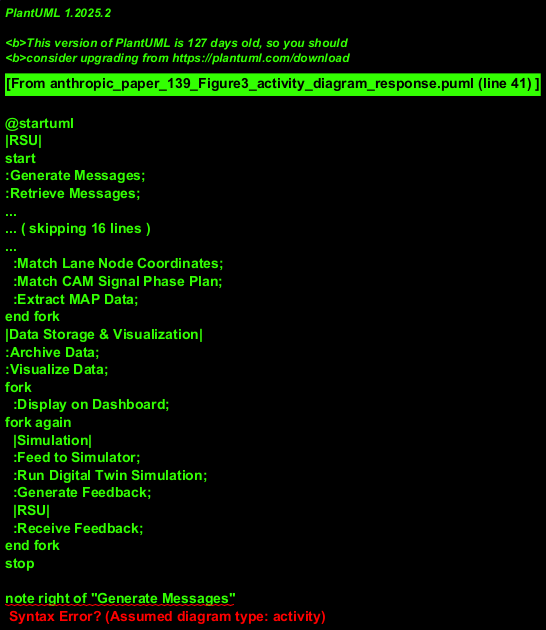

The diagram above was rendered by PlantUML. Its source (embedded in the PNG):
@startuml
|RSU|
start
:Generate Messages;
:Retrieve Messages;
|Processing Pipeline|
:Decode Messages;
fork
  |BSM Processing|
  :Extract BSM Messages;
  :Apply Timestamp for Vehicle States;
  :Extract BSM Data;
fork again
  |SPAT Processing|
  :Extract SPAT Messages;
  :Apply Timestamp for Movement Map;
  :Match Signal Group Timing;
  :Extract SPAT Data;
fork again
  |MAP Processing|
  :Extract MAP Messages;
  :Match Lane Node Coordinates;
  :Match CAM Signal Phase Plan;
  :Extract MAP Data;
end fork
|Data Storage & Visualization|
:Archive Data;
:Visualize Data;
fork
  :Display on Dashboard;
fork again
  |Simulation|
  :Feed to Simulator;
  :Run Digital Twin Simulation;
  :Generate Feedback;
  |RSU|
  :Receive Feedback;
end fork
stop

note right of "Generate Messages"
  Messages generated by RSU in raw format
end note

note right of "Extract BSM Data"
  BSM = Basic Safety Message
end note

note right of "Extract SPAT Data"
  SPAT = Signal Phase and Timing
end note

note right of "Extract MAP Data"
  MAP = Map Data
end note
@enduml